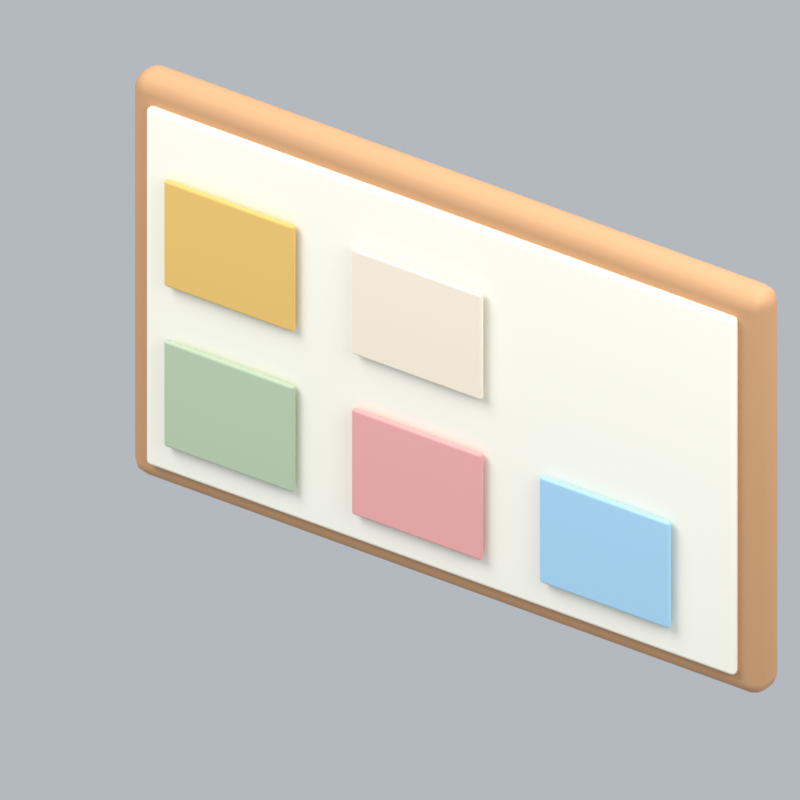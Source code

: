# Source: officePartition.blend  (saved by Blender 5.2.45; exported with 4.5.12 LTS)
import bpy
from mathutils import Matrix  # noqa: F401  (used for matrix-valued properties, if any)

bpy.ops.wm.read_factory_settings(use_empty=True)
scene = bpy.context.scene
scene.name = 'Scene'

# ---- collections
col_collection = bpy.data.collections.new('Collection'); scene.collection.children.link(col_collection)

# ---- materials (node trees are filled in below, after node groups)
mat_wood = bpy.data.materials.new('wood')
mat_wood.diffuse_color = (0.5841, 0.3185, 0.1529, 1.0)
mat_cream = bpy.data.materials.new('cream')
mat_cream.diffuse_color = (0.9911, 0.9647, 0.8388, 1.0)
mat_sage = bpy.data.materials.new('sage')
mat_sage.diffuse_color = (0.4851, 0.6038, 0.4179, 1.0)
mat_pink = bpy.data.materials.new('pink')
mat_pink.diffuse_color = (0.8632, 0.402, 0.3916, 1.0)
mat_blue = bpy.data.materials.new('blue')
mat_blue.diffuse_color = (0.3968, 0.6654, 0.8714, 1.0)
mat_gold = bpy.data.materials.new('gold')
mat_gold.diffuse_color = (0.8308, 0.5333, 0.147, 1.0)
mat_paper = bpy.data.materials.new('paper')
mat_paper.diffuse_color = (0.9301, 0.8308, 0.6724, 1.0)

# ---- material node trees
mat_wood.use_nodes = True; mat_wood.node_tree.nodes.clear()
_N = mat_wood.node_tree.nodes; _L = mat_wood.node_tree.links
n0 = _N.new('ShaderNodeBsdfPrincipled'); n0.name = 'Principled BSDF'; n0.location = (-200, 100)
n0.inputs[0].default_value = (0.5841, 0.3185, 0.1529, 1.0)
n0.inputs[2].default_value = 0.72
n0.inputs[10].default_value = 0.005
n1 = _N.new('ShaderNodeOutputMaterial'); n1.name = 'Material Output'; n1.location = (200, 100)
_L.new(n0.outputs[0], n1.inputs[0])
n1.is_active_output = True
mat_cream.use_nodes = True; mat_cream.node_tree.nodes.clear()
_N = mat_cream.node_tree.nodes; _L = mat_cream.node_tree.links
n0 = _N.new('ShaderNodeBsdfPrincipled'); n0.name = 'Principled BSDF'; n0.location = (-200, 100)
n0.inputs[0].default_value = (0.9911, 0.9647, 0.8388, 1.0)
n0.inputs[2].default_value = 0.72
n0.inputs[10].default_value = 0.005
n1 = _N.new('ShaderNodeOutputMaterial'); n1.name = 'Material Output'; n1.location = (200, 100)
_L.new(n0.outputs[0], n1.inputs[0])
n1.is_active_output = True
mat_sage.use_nodes = True; mat_sage.node_tree.nodes.clear()
_N = mat_sage.node_tree.nodes; _L = mat_sage.node_tree.links
n0 = _N.new('ShaderNodeBsdfPrincipled'); n0.name = 'Principled BSDF'; n0.location = (-200, 100)
n0.inputs[0].default_value = (0.4851, 0.6038, 0.4179, 1.0)
n0.inputs[2].default_value = 0.72
n0.inputs[10].default_value = 0.005
n1 = _N.new('ShaderNodeOutputMaterial'); n1.name = 'Material Output'; n1.location = (200, 100)
_L.new(n0.outputs[0], n1.inputs[0])
n1.is_active_output = True
mat_pink.use_nodes = True; mat_pink.node_tree.nodes.clear()
_N = mat_pink.node_tree.nodes; _L = mat_pink.node_tree.links
n0 = _N.new('ShaderNodeBsdfPrincipled'); n0.name = 'Principled BSDF'; n0.location = (-200, 100)
n0.inputs[0].default_value = (0.8632, 0.402, 0.3916, 1.0)
n0.inputs[2].default_value = 0.72
n0.inputs[10].default_value = 0.005
n1 = _N.new('ShaderNodeOutputMaterial'); n1.name = 'Material Output'; n1.location = (200, 100)
_L.new(n0.outputs[0], n1.inputs[0])
n1.is_active_output = True
mat_blue.use_nodes = True; mat_blue.node_tree.nodes.clear()
_N = mat_blue.node_tree.nodes; _L = mat_blue.node_tree.links
n0 = _N.new('ShaderNodeBsdfPrincipled'); n0.name = 'Principled BSDF'; n0.location = (-200, 100)
n0.inputs[0].default_value = (0.3968, 0.6654, 0.8714, 1.0)
n0.inputs[2].default_value = 0.72
n0.inputs[10].default_value = 0.005
n1 = _N.new('ShaderNodeOutputMaterial'); n1.name = 'Material Output'; n1.location = (200, 100)
_L.new(n0.outputs[0], n1.inputs[0])
n1.is_active_output = True
mat_gold.use_nodes = True; mat_gold.node_tree.nodes.clear()
_N = mat_gold.node_tree.nodes; _L = mat_gold.node_tree.links
n0 = _N.new('ShaderNodeBsdfPrincipled'); n0.name = 'Principled BSDF'; n0.location = (-200, 100)
n0.inputs[0].default_value = (0.8308, 0.5333, 0.147, 1.0)
n0.inputs[2].default_value = 0.72
n0.inputs[10].default_value = 0.005
n1 = _N.new('ShaderNodeOutputMaterial'); n1.name = 'Material Output'; n1.location = (200, 100)
_L.new(n0.outputs[0], n1.inputs[0])
n1.is_active_output = True
mat_paper.use_nodes = True; mat_paper.node_tree.nodes.clear()
_N = mat_paper.node_tree.nodes; _L = mat_paper.node_tree.links
n0 = _N.new('ShaderNodeBsdfPrincipled'); n0.name = 'Principled BSDF'; n0.location = (-200, 100)
n0.inputs[0].default_value = (0.9301, 0.8308, 0.6724, 1.0)
n0.inputs[2].default_value = 0.72
n0.inputs[10].default_value = 0.005
n1 = _N.new('ShaderNodeOutputMaterial'); n1.name = 'Material Output'; n1.location = (200, 100)
_L.new(n0.outputs[0], n1.inputs[0])
n1.is_active_output = True

# ---- world
world_world = bpy.data.worlds.new('World'); scene.world = world_world
world_world.use_nodes = True; world_world.node_tree.nodes.clear()
_N = world_world.node_tree.nodes; _L = world_world.node_tree.links
n0 = _N.new('ShaderNodeOutputWorld'); n0.name = 'World Output'; n0.location = (200, 100)
n1 = _N.new('ShaderNodeBackground'); n1.name = 'Background'; n1.location = (-200, 100)
n1.inputs[0].default_value = (0.65, 0.69, 0.74, 1.0)
n1.inputs[1].default_value = 0.7
_L.new(n1.outputs[0], n0.inputs[0])
n0.is_active_output = True
world_world.color = (0.3, 0.3, 0.3)
world_world.sun_shadow_jitter_overblur = 0.0

# ---- cameras
cam_camera_122 = bpy.data.cameras.new('Camera.122')
cam_camera_122.type = 'ORTHO'
cam_camera_122.ortho_scale = 1.844

# ---- lights
light_area_363 = bpy.data.lights.new('Area.363', 'AREA')
light_area_363.energy = 500.0
light_area_363.shape = 'DISK'
light_area_363.size = 5.0
light_area_363.size_y = 1.0
light_area_364 = bpy.data.lights.new('Area.364', 'AREA')
light_area_364.energy = 180.0
light_area_364.shape = 'DISK'
light_area_364.size = 4.0
light_area_364.size_y = 1.0
light_area_365 = bpy.data.lights.new('Area.365', 'AREA')
light_area_365.energy = 300.0
light_area_365.shape = 'DISK'
light_area_365.size = 4.0
light_area_365.size_y = 1.0

# ---- meshes
me_cube_584 = bpy.data.meshes.new('Cube.584')
me_cube_584.from_pydata([(-0.875, -0.05, -0.55), (-0.875, -0.05, 0.55), (-0.875, 0.05, -0.55), (-0.875, 0.05, 0.55), (0.875, -0.05, -0.55), (0.875, -0.05, 0.55), (0.875, 0.05, -0.55), (0.875, 0.05, 0.55)], [], [(0, 1, 3, 2), (2, 3, 7, 6), (6, 7, 5, 4), (4, 5, 1, 0), (2, 6, 4, 0), (7, 3, 1, 5)])
_uv = me_cube_584.uv_layers.new(name='UVMap')
_uv.uv.foreach_set('vector', [0.375, 0.0, 0.625, 0.0, 0.625, 0.25, 0.375, 0.25, 0.375, 0.25, 0.625, 0.25, 0.625, 0.5, 0.375, 0.5, 0.375, 0.5, 0.625, 0.5, 0.625, 0.75, 0.375, 0.75, 0.375, 0.75, 0.625, 0.75, 0.625, 1.0, 0.375, 1.0, 0.125, 0.5, 0.375, 0.5, 0.375, 0.75, 0.125, 0.75, 0.625, 0.5, 0.875, 0.5, 0.875, 0.75, 0.625, 0.75])
me_cube_584.materials.append(mat_wood)
me_cube_584.update()
me_cube_585 = bpy.data.meshes.new('Cube.585')
me_cube_585.from_pydata([(-0.815, -0.0125, -0.49), (-0.815, -0.0125, 0.49), (-0.815, 0.0125, -0.49), (-0.815, 0.0125, 0.49), (0.815, -0.0125, -0.49), (0.815, -0.0125, 0.49), (0.815, 0.0125, -0.49), (0.815, 0.0125, 0.49)], [], [(0, 1, 3, 2), (2, 3, 7, 6), (6, 7, 5, 4), (4, 5, 1, 0), (2, 6, 4, 0), (7, 3, 1, 5)])
_uv = me_cube_585.uv_layers.new(name='UVMap')
_uv.uv.foreach_set('vector', [0.375, 0.0, 0.625, 0.0, 0.625, 0.25, 0.375, 0.25, 0.375, 0.25, 0.625, 0.25, 0.625, 0.5, 0.375, 0.5, 0.375, 0.5, 0.625, 0.5, 0.625, 0.75, 0.375, 0.75, 0.375, 0.75, 0.625, 0.75, 0.625, 1.0, 0.375, 1.0, 0.125, 0.5, 0.375, 0.5, 0.375, 0.75, 0.125, 0.75, 0.625, 0.5, 0.875, 0.5, 0.875, 0.75, 0.625, 0.75])
me_cube_585.materials.append(mat_cream)
me_cube_585.update()
me_cube_586 = bpy.data.meshes.new('Cube.586')
me_cube_586.from_pydata([(-0.18, -0.0075, -0.145), (-0.18, -0.0075, 0.145), (-0.18, 0.0075, -0.145), (-0.18, 0.0075, 0.145), (0.18, -0.0075, -0.145), (0.18, -0.0075, 0.145), (0.18, 0.0075, -0.145), (0.18, 0.0075, 0.145)], [], [(0, 1, 3, 2), (2, 3, 7, 6), (6, 7, 5, 4), (4, 5, 1, 0), (2, 6, 4, 0), (7, 3, 1, 5)])
_uv = me_cube_586.uv_layers.new(name='UVMap')
_uv.uv.foreach_set('vector', [0.375, 0.0, 0.625, 0.0, 0.625, 0.25, 0.375, 0.25, 0.375, 0.25, 0.625, 0.25, 0.625, 0.5, 0.375, 0.5, 0.375, 0.5, 0.625, 0.5, 0.625, 0.75, 0.375, 0.75, 0.375, 0.75, 0.625, 0.75, 0.625, 1.0, 0.375, 1.0, 0.125, 0.5, 0.375, 0.5, 0.375, 0.75, 0.125, 0.75, 0.625, 0.5, 0.875, 0.5, 0.875, 0.75, 0.625, 0.75])
me_cube_586.materials.append(mat_sage)
me_cube_586.update()
me_cube_587 = bpy.data.meshes.new('Cube.587')
me_cube_587.from_pydata([(-0.18, -0.0075, -0.145), (-0.18, -0.0075, 0.145), (-0.18, 0.0075, -0.145), (-0.18, 0.0075, 0.145), (0.18, -0.0075, -0.145), (0.18, -0.0075, 0.145), (0.18, 0.0075, -0.145), (0.18, 0.0075, 0.145)], [], [(0, 1, 3, 2), (2, 3, 7, 6), (6, 7, 5, 4), (4, 5, 1, 0), (2, 6, 4, 0), (7, 3, 1, 5)])
_uv = me_cube_587.uv_layers.new(name='UVMap')
_uv.uv.foreach_set('vector', [0.375, 0.0, 0.625, 0.0, 0.625, 0.25, 0.375, 0.25, 0.375, 0.25, 0.625, 0.25, 0.625, 0.5, 0.375, 0.5, 0.375, 0.5, 0.625, 0.5, 0.625, 0.75, 0.375, 0.75, 0.375, 0.75, 0.625, 0.75, 0.625, 1.0, 0.375, 1.0, 0.125, 0.5, 0.375, 0.5, 0.375, 0.75, 0.125, 0.75, 0.625, 0.5, 0.875, 0.5, 0.875, 0.75, 0.625, 0.75])
me_cube_587.materials.append(mat_pink)
me_cube_587.update()
me_cube_588 = bpy.data.meshes.new('Cube.588')
me_cube_588.from_pydata([(-0.18, -0.0075, -0.145), (-0.18, -0.0075, 0.145), (-0.18, 0.0075, -0.145), (-0.18, 0.0075, 0.145), (0.18, -0.0075, -0.145), (0.18, -0.0075, 0.145), (0.18, 0.0075, -0.145), (0.18, 0.0075, 0.145)], [], [(0, 1, 3, 2), (2, 3, 7, 6), (6, 7, 5, 4), (4, 5, 1, 0), (2, 6, 4, 0), (7, 3, 1, 5)])
_uv = me_cube_588.uv_layers.new(name='UVMap')
_uv.uv.foreach_set('vector', [0.375, 0.0, 0.625, 0.0, 0.625, 0.25, 0.375, 0.25, 0.375, 0.25, 0.625, 0.25, 0.625, 0.5, 0.375, 0.5, 0.375, 0.5, 0.625, 0.5, 0.625, 0.75, 0.375, 0.75, 0.375, 0.75, 0.625, 0.75, 0.625, 1.0, 0.375, 1.0, 0.125, 0.5, 0.375, 0.5, 0.375, 0.75, 0.125, 0.75, 0.625, 0.5, 0.875, 0.5, 0.875, 0.75, 0.625, 0.75])
me_cube_588.materials.append(mat_blue)
me_cube_588.update()
me_cube_589 = bpy.data.meshes.new('Cube.589')
me_cube_589.from_pydata([(-0.18, -0.0075, -0.145), (-0.18, -0.0075, 0.145), (-0.18, 0.0075, -0.145), (-0.18, 0.0075, 0.145), (0.18, -0.0075, -0.145), (0.18, -0.0075, 0.145), (0.18, 0.0075, -0.145), (0.18, 0.0075, 0.145)], [], [(0, 1, 3, 2), (2, 3, 7, 6), (6, 7, 5, 4), (4, 5, 1, 0), (2, 6, 4, 0), (7, 3, 1, 5)])
_uv = me_cube_589.uv_layers.new(name='UVMap')
_uv.uv.foreach_set('vector', [0.375, 0.0, 0.625, 0.0, 0.625, 0.25, 0.375, 0.25, 0.375, 0.25, 0.625, 0.25, 0.625, 0.5, 0.375, 0.5, 0.375, 0.5, 0.625, 0.5, 0.625, 0.75, 0.375, 0.75, 0.375, 0.75, 0.625, 0.75, 0.625, 1.0, 0.375, 1.0, 0.125, 0.5, 0.375, 0.5, 0.375, 0.75, 0.125, 0.75, 0.625, 0.5, 0.875, 0.5, 0.875, 0.75, 0.625, 0.75])
me_cube_589.materials.append(mat_gold)
me_cube_589.update()
me_cube_590 = bpy.data.meshes.new('Cube.590')
me_cube_590.from_pydata([(-0.18, -0.0075, -0.145), (-0.18, -0.0075, 0.145), (-0.18, 0.0075, -0.145), (-0.18, 0.0075, 0.145), (0.18, -0.0075, -0.145), (0.18, -0.0075, 0.145), (0.18, 0.0075, -0.145), (0.18, 0.0075, 0.145)], [], [(0, 1, 3, 2), (2, 3, 7, 6), (6, 7, 5, 4), (4, 5, 1, 0), (2, 6, 4, 0), (7, 3, 1, 5)])
_uv = me_cube_590.uv_layers.new(name='UVMap')
_uv.uv.foreach_set('vector', [0.375, 0.0, 0.625, 0.0, 0.625, 0.25, 0.375, 0.25, 0.375, 0.25, 0.625, 0.25, 0.625, 0.5, 0.375, 0.5, 0.375, 0.5, 0.625, 0.5, 0.625, 0.75, 0.375, 0.75, 0.375, 0.75, 0.625, 0.75, 0.625, 1.0, 0.375, 1.0, 0.125, 0.5, 0.375, 0.5, 0.375, 0.75, 0.125, 0.75, 0.625, 0.5, 0.875, 0.5, 0.875, 0.75, 0.625, 0.75])
me_cube_590.materials.append(mat_paper)
me_cube_590.update()

# ---- objects
ob_fixed_isometric_camera = bpy.data.objects.new('Fixed isometric camera', cam_camera_122)
ob_warm_key = bpy.data.objects.new('Warm key', light_area_363)
ob_fill = bpy.data.objects.new('Fill', light_area_364)
ob_rim = bpy.data.objects.new('Rim', light_area_365)
ob_board_frame = bpy.data.objects.new('Board frame', me_cube_584)
ob_board_surface = bpy.data.objects.new('Board surface', me_cube_585)
ob_note = bpy.data.objects.new('Note', me_cube_586)
ob_note_001 = bpy.data.objects.new('Note.001', me_cube_587)
ob_note_002 = bpy.data.objects.new('Note.002', me_cube_588)
ob_note_003 = bpy.data.objects.new('Note.003', me_cube_589)
ob_note_004 = bpy.data.objects.new('Note.004', me_cube_590)
ob_officepartition_orientation = bpy.data.objects.new('officePartition orientation', None)

# ---- transforms, parenting, visibility, modifiers, constraints
ob_fixed_isometric_camera.location = (5.89, -9.069, 7.72)
ob_fixed_isometric_camera.rotation_euler = (0.9964, 2.214e-08, 0.588)
ob_warm_key.location = (-3.0, -4.0, 7.0)
ob_warm_key.rotation_euler = (0.6947, -4.874e-08, -0.6435)
ob_fill.location = (4.0, -1.0, 4.0)
ob_fill.rotation_euler = (0.9418, 9.221e-09, 1.326)
ob_rim.location = (1.0, 4.0, 6.0)
ob_rim.rotation_euler = (0.6896, -5.112e-08, 2.897)
ob_board_frame.parent = ob_officepartition_orientation
ob_board_frame.location = (0.0, 0.0, 0.78)
_m = ob_board_frame.modifiers.new('Rounded edges', 'BEVEL')
_m.width = 0.04
_m.width_pct = 0.04
_m.segments = 3
_m = ob_board_frame.modifiers.new('Weighted normals', 'WEIGHTED_NORMAL')
ob_board_surface.parent = ob_officepartition_orientation
ob_board_surface.location = (0.0, -0.058, 0.78)
_m = ob_board_surface.modifiers.new('Rounded edges', 'BEVEL')
_m.width = 0.01125
_m.width_pct = 0.01125
_m.segments = 3
_m = ob_board_surface.modifiers.new('Weighted normals', 'WEIGHTED_NORMAL')
ob_note.parent = ob_officepartition_orientation
ob_note.location = (-0.57, -0.085, 0.52)
_m = ob_note.modifiers.new('Rounded edges', 'BEVEL')
_m.width = 0.00675
_m.width_pct = 0.00675
_m.segments = 3
_m = ob_note.modifiers.new('Weighted normals', 'WEIGHTED_NORMAL')
ob_note_001.parent = ob_officepartition_orientation
ob_note_001.location = (-0.05, -0.085, 0.52)
_m = ob_note_001.modifiers.new('Rounded edges', 'BEVEL')
_m.width = 0.00675
_m.width_pct = 0.00675
_m.segments = 3
_m = ob_note_001.modifiers.new('Weighted normals', 'WEIGHTED_NORMAL')
ob_note_002.parent = ob_officepartition_orientation
ob_note_002.location = (0.47, -0.085, 0.52)
_m = ob_note_002.modifiers.new('Rounded edges', 'BEVEL')
_m.width = 0.00675
_m.width_pct = 0.00675
_m.segments = 3
_m = ob_note_002.modifiers.new('Weighted normals', 'WEIGHTED_NORMAL')
ob_note_003.parent = ob_officepartition_orientation
ob_note_003.location = (-0.57, -0.085, 0.96)
_m = ob_note_003.modifiers.new('Rounded edges', 'BEVEL')
_m.width = 0.00675
_m.width_pct = 0.00675
_m.segments = 3
_m = ob_note_003.modifiers.new('Weighted normals', 'WEIGHTED_NORMAL')
ob_note_004.parent = ob_officepartition_orientation
ob_note_004.location = (-0.05, -0.085, 0.96)
_m = ob_note_004.modifiers.new('Rounded edges', 'BEVEL')
_m.width = 0.00675
_m.width_pct = 0.00675
_m.segments = 3
_m = ob_note_004.modifiers.new('Weighted normals', 'WEIGHTED_NORMAL')
ob_officepartition_orientation.location = (0.0, 0.0, 0.0)

# ---- collection membership
col_collection.objects.link(ob_fixed_isometric_camera)
col_collection.objects.link(ob_warm_key)
col_collection.objects.link(ob_fill)
col_collection.objects.link(ob_rim)
col_collection.objects.link(ob_board_frame)
col_collection.objects.link(ob_board_surface)
col_collection.objects.link(ob_note)
col_collection.objects.link(ob_note_001)
col_collection.objects.link(ob_note_002)
col_collection.objects.link(ob_note_003)
col_collection.objects.link(ob_note_004)
col_collection.objects.link(ob_officepartition_orientation)

# ---- scene / render settings (as saved in the file)
scene.camera = ob_fixed_isometric_camera
scene.frame_start = 1; scene.frame_end = 1; scene.frame_set(1)
scene.render.engine = 'BLENDER_EEVEE_NEXT'
scene.render.resolution_x = 256
scene.render.resolution_y = 256
scene.render.fps = 12
scene.render.film_transparent = True
scene.render.bake_bias = 0.0
scene.render.bake_samples = 0
scene.render.compositor_device = 'GPU'
scene.eevee.taa_render_samples = 24
scene.eevee.use_volume_custom_range = False
scene.eevee.fast_gi_thickness_near = 0.1
scene.eevee.fast_gi_thickness_far = 0.0
scene.eevee.ray_tracing_options.screen_trace_thickness = 0.1
scene.view_settings.view_transform = 'Standard'
bpy.context.view_layer.update()

